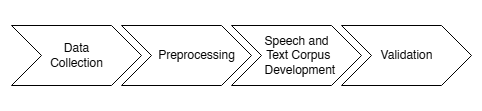

The diagram above was exported from draw.io. Its source (the exported page's mxGraphModel, read from the mxfile embedded in the PNG):
<mxGraphModel dx="983" dy="539" grid="1" gridSize="10" guides="1" tooltips="1" connect="1" arrows="1" fold="1" page="1" pageScale="1" pageWidth="1100" pageHeight="850" math="0" shadow="0">
  <root>
    <mxCell id="0" />
    <mxCell id="1" parent="0" />
    <mxCell id="2" value="" style="rounded=0;whiteSpace=wrap;html=1;strokeColor=none;" vertex="1" parent="1">
      <mxGeometry x="139" y="345" width="481" height="110" as="geometry" />
    </mxCell>
    <mxCell id="3" value="Data&lt;div&gt;Collection&lt;/div&gt;" style="html=1;shadow=0;dashed=0;align=center;verticalAlign=middle;shape=mxgraph.arrows2.arrow;dy=0;dx=30;notch=30;" vertex="1" parent="1">
      <mxGeometry x="150" y="370" width="130" height="60" as="geometry" />
    </mxCell>
    <mxCell id="4" value="&amp;nbsp; &amp;nbsp; &amp;nbsp; Preprocessing" style="html=1;shadow=0;dashed=0;align=center;verticalAlign=middle;shape=mxgraph.arrows2.arrow;dy=0;dx=30;notch=30;" vertex="1" parent="1">
      <mxGeometry x="260" y="370" width="130" height="60" as="geometry" />
    </mxCell>
    <mxCell id="5" value="Speech and&lt;div&gt;&amp;nbsp;Text Corpus&lt;/div&gt;&lt;div&gt;&amp;nbsp; Development&lt;/div&gt;" style="html=1;shadow=0;dashed=0;align=center;verticalAlign=middle;shape=mxgraph.arrows2.arrow;dy=0;dx=30;notch=30;" vertex="1" parent="1">
      <mxGeometry x="370" y="370" width="130" height="60" as="geometry" />
    </mxCell>
    <mxCell id="6" value="Validation" style="html=1;shadow=0;dashed=0;align=center;verticalAlign=middle;shape=mxgraph.arrows2.arrow;dy=0;dx=30;notch=30;" vertex="1" parent="1">
      <mxGeometry x="480" y="370" width="130" height="60" as="geometry" />
    </mxCell>
  </root>
</mxGraphModel>